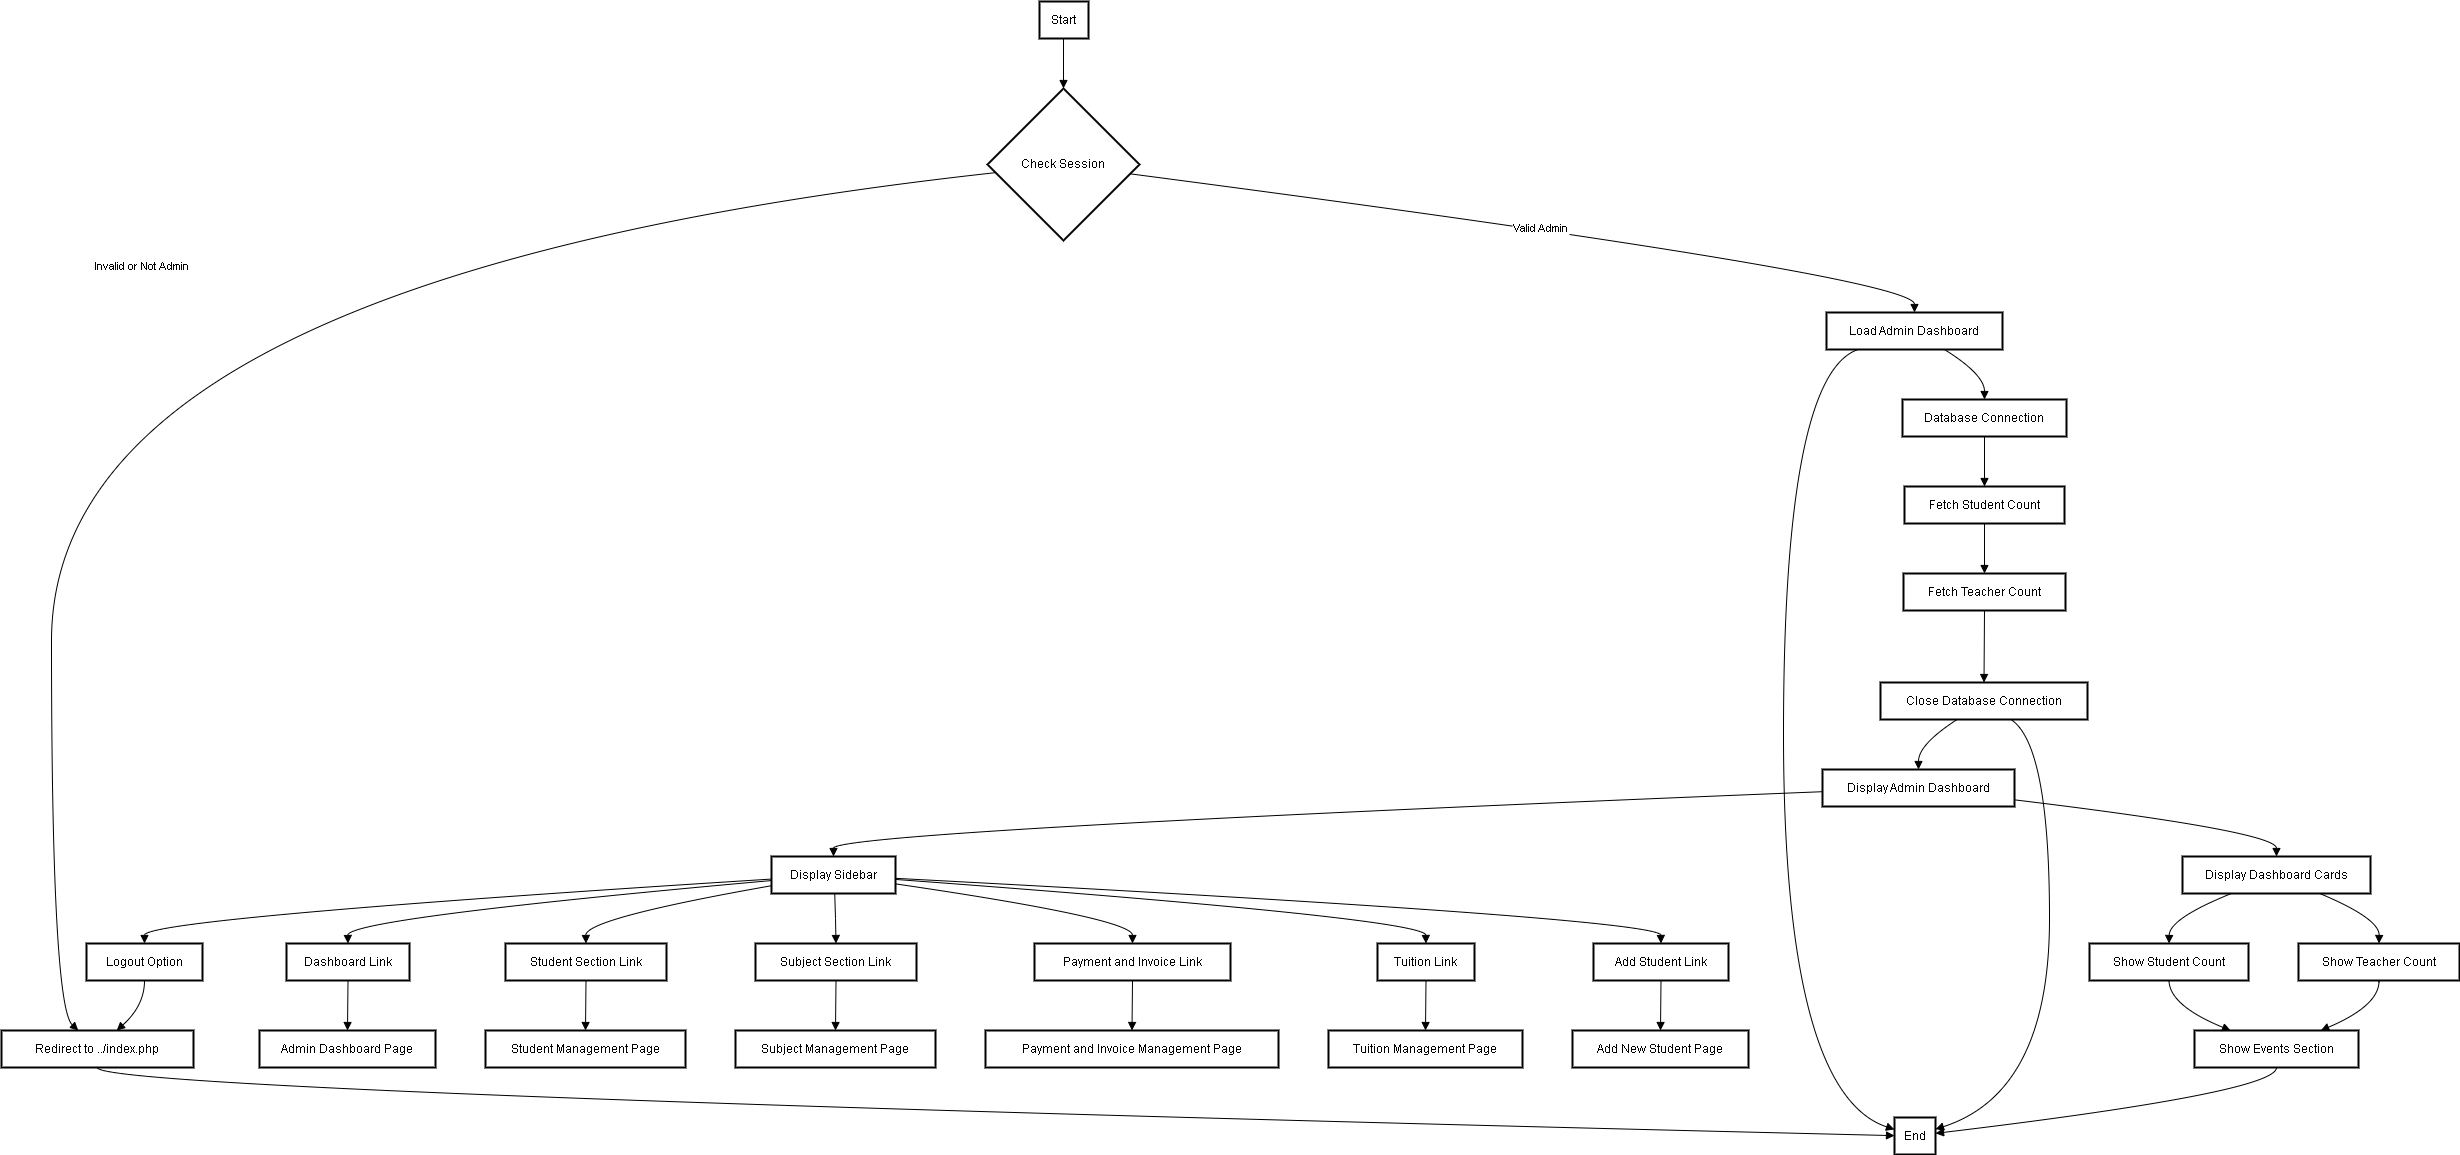

The diagram above was exported from draw.io. Its source (the exported page's mxGraphModel, read from the mxfile embedded in the PNG):
<mxGraphModel dx="1793" dy="940" grid="1" gridSize="10" guides="1" tooltips="1" connect="1" arrows="1" fold="1" page="1" pageScale="1" pageWidth="850" pageHeight="1100" math="0" shadow="0">
  <root>
    <mxCell id="0" />
    <mxCell id="1" parent="0" />
    <mxCell id="SDvVTXOk17hmjBQPM-Fh-87" value="Start" style="whiteSpace=wrap;strokeWidth=2;" vertex="1" parent="1">
      <mxGeometry x="1508" y="1090" width="49" height="37" as="geometry" />
    </mxCell>
    <mxCell id="SDvVTXOk17hmjBQPM-Fh-88" value="Check Session" style="rhombus;strokeWidth=2;whiteSpace=wrap;" vertex="1" parent="1">
      <mxGeometry x="1456" y="1177" width="152" height="152" as="geometry" />
    </mxCell>
    <mxCell id="SDvVTXOk17hmjBQPM-Fh-89" value="Redirect to ../index.php" style="whiteSpace=wrap;strokeWidth=2;" vertex="1" parent="1">
      <mxGeometry x="470" y="2119" width="192" height="37" as="geometry" />
    </mxCell>
    <mxCell id="SDvVTXOk17hmjBQPM-Fh-90" value="Load Admin Dashboard" style="whiteSpace=wrap;strokeWidth=2;" vertex="1" parent="1">
      <mxGeometry x="2295" y="1401" width="176" height="37" as="geometry" />
    </mxCell>
    <mxCell id="SDvVTXOk17hmjBQPM-Fh-91" value="Database Connection" style="whiteSpace=wrap;strokeWidth=2;" vertex="1" parent="1">
      <mxGeometry x="2371" y="1488" width="164" height="37" as="geometry" />
    </mxCell>
    <mxCell id="SDvVTXOk17hmjBQPM-Fh-92" value="Fetch Student Count" style="whiteSpace=wrap;strokeWidth=2;" vertex="1" parent="1">
      <mxGeometry x="2373" y="1575" width="160" height="37" as="geometry" />
    </mxCell>
    <mxCell id="SDvVTXOk17hmjBQPM-Fh-93" value="Fetch Teacher Count" style="whiteSpace=wrap;strokeWidth=2;" vertex="1" parent="1">
      <mxGeometry x="2372" y="1662" width="162" height="37" as="geometry" />
    </mxCell>
    <mxCell id="SDvVTXOk17hmjBQPM-Fh-94" value="Close Database Connection" style="whiteSpace=wrap;strokeWidth=2;" vertex="1" parent="1">
      <mxGeometry x="2349" y="1771" width="207" height="37" as="geometry" />
    </mxCell>
    <mxCell id="SDvVTXOk17hmjBQPM-Fh-95" value="Display Admin Dashboard" style="whiteSpace=wrap;strokeWidth=2;" vertex="1" parent="1">
      <mxGeometry x="2291" y="1858" width="192" height="37" as="geometry" />
    </mxCell>
    <mxCell id="SDvVTXOk17hmjBQPM-Fh-96" value="Display Sidebar" style="whiteSpace=wrap;strokeWidth=2;" vertex="1" parent="1">
      <mxGeometry x="1240" y="1945" width="124" height="37" as="geometry" />
    </mxCell>
    <mxCell id="SDvVTXOk17hmjBQPM-Fh-97" value="Dashboard Link" style="whiteSpace=wrap;strokeWidth=2;" vertex="1" parent="1">
      <mxGeometry x="755" y="2032" width="123" height="37" as="geometry" />
    </mxCell>
    <mxCell id="SDvVTXOk17hmjBQPM-Fh-98" value="Student Section Link" style="whiteSpace=wrap;strokeWidth=2;" vertex="1" parent="1">
      <mxGeometry x="974" y="2032" width="161" height="37" as="geometry" />
    </mxCell>
    <mxCell id="SDvVTXOk17hmjBQPM-Fh-99" value="Subject Section Link" style="whiteSpace=wrap;strokeWidth=2;" vertex="1" parent="1">
      <mxGeometry x="1224" y="2032" width="161" height="37" as="geometry" />
    </mxCell>
    <mxCell id="SDvVTXOk17hmjBQPM-Fh-100" value="Payment and Invoice Link" style="whiteSpace=wrap;strokeWidth=2;" vertex="1" parent="1">
      <mxGeometry x="1503" y="2032" width="196" height="37" as="geometry" />
    </mxCell>
    <mxCell id="SDvVTXOk17hmjBQPM-Fh-101" value="Tuition Link" style="whiteSpace=wrap;strokeWidth=2;" vertex="1" parent="1">
      <mxGeometry x="1846" y="2032" width="97" height="37" as="geometry" />
    </mxCell>
    <mxCell id="SDvVTXOk17hmjBQPM-Fh-102" value="Add Student Link" style="whiteSpace=wrap;strokeWidth=2;" vertex="1" parent="1">
      <mxGeometry x="2062" y="2032" width="135" height="37" as="geometry" />
    </mxCell>
    <mxCell id="SDvVTXOk17hmjBQPM-Fh-103" value="Admin Dashboard Page" style="whiteSpace=wrap;strokeWidth=2;" vertex="1" parent="1">
      <mxGeometry x="728" y="2119" width="176" height="37" as="geometry" />
    </mxCell>
    <mxCell id="SDvVTXOk17hmjBQPM-Fh-104" value="Student Management Page" style="whiteSpace=wrap;strokeWidth=2;" vertex="1" parent="1">
      <mxGeometry x="954" y="2119" width="200" height="37" as="geometry" />
    </mxCell>
    <mxCell id="SDvVTXOk17hmjBQPM-Fh-105" value="Subject Management Page" style="whiteSpace=wrap;strokeWidth=2;" vertex="1" parent="1">
      <mxGeometry x="1204" y="2119" width="200" height="37" as="geometry" />
    </mxCell>
    <mxCell id="SDvVTXOk17hmjBQPM-Fh-106" value="Payment and Invoice Management Page" style="whiteSpace=wrap;strokeWidth=2;" vertex="1" parent="1">
      <mxGeometry x="1454" y="2119" width="293" height="37" as="geometry" />
    </mxCell>
    <mxCell id="SDvVTXOk17hmjBQPM-Fh-107" value="Tuition Management Page" style="whiteSpace=wrap;strokeWidth=2;" vertex="1" parent="1">
      <mxGeometry x="1797" y="2119" width="194" height="37" as="geometry" />
    </mxCell>
    <mxCell id="SDvVTXOk17hmjBQPM-Fh-108" value="Add New Student Page" style="whiteSpace=wrap;strokeWidth=2;" vertex="1" parent="1">
      <mxGeometry x="2041" y="2119" width="176" height="37" as="geometry" />
    </mxCell>
    <mxCell id="SDvVTXOk17hmjBQPM-Fh-109" value="Display Dashboard Cards" style="whiteSpace=wrap;strokeWidth=2;" vertex="1" parent="1">
      <mxGeometry x="2651" y="1945" width="188" height="37" as="geometry" />
    </mxCell>
    <mxCell id="SDvVTXOk17hmjBQPM-Fh-110" value="Show Student Count" style="whiteSpace=wrap;strokeWidth=2;" vertex="1" parent="1">
      <mxGeometry x="2558" y="2032" width="159" height="37" as="geometry" />
    </mxCell>
    <mxCell id="SDvVTXOk17hmjBQPM-Fh-111" value="Show Teacher Count" style="whiteSpace=wrap;strokeWidth=2;" vertex="1" parent="1">
      <mxGeometry x="2767" y="2032" width="161" height="37" as="geometry" />
    </mxCell>
    <mxCell id="SDvVTXOk17hmjBQPM-Fh-112" value="Show Events Section" style="whiteSpace=wrap;strokeWidth=2;" vertex="1" parent="1">
      <mxGeometry x="2663" y="2119" width="164" height="37" as="geometry" />
    </mxCell>
    <mxCell id="SDvVTXOk17hmjBQPM-Fh-113" value="Logout Option" style="whiteSpace=wrap;strokeWidth=2;" vertex="1" parent="1">
      <mxGeometry x="555" y="2032" width="116" height="37" as="geometry" />
    </mxCell>
    <mxCell id="SDvVTXOk17hmjBQPM-Fh-114" value="End" style="whiteSpace=wrap;strokeWidth=2;" vertex="1" parent="1">
      <mxGeometry x="2363" y="2206" width="41" height="37" as="geometry" />
    </mxCell>
    <mxCell id="SDvVTXOk17hmjBQPM-Fh-115" value="" style="curved=1;startArrow=none;endArrow=block;exitX=0.49;exitY=1;entryX=0.5;entryY=0;rounded=0;" edge="1" parent="1" source="SDvVTXOk17hmjBQPM-Fh-87" target="SDvVTXOk17hmjBQPM-Fh-88">
      <mxGeometry relative="1" as="geometry">
        <Array as="points" />
      </mxGeometry>
    </mxCell>
    <mxCell id="SDvVTXOk17hmjBQPM-Fh-116" value="Invalid or Not Admin" style="curved=1;startArrow=none;endArrow=block;exitX=0;exitY=0.56;entryX=0.4;entryY=0;rounded=0;" edge="1" parent="1" source="SDvVTXOk17hmjBQPM-Fh-88" target="SDvVTXOk17hmjBQPM-Fh-89">
      <mxGeometry relative="1" as="geometry">
        <Array as="points">
          <mxPoint x="520" y="1365" />
          <mxPoint x="520" y="2094" />
        </Array>
      </mxGeometry>
    </mxCell>
    <mxCell id="SDvVTXOk17hmjBQPM-Fh-117" value="Valid Admin" style="curved=1;startArrow=none;endArrow=block;exitX=1;exitY=0.57;entryX=0.5;entryY=0;rounded=0;" edge="1" parent="1" source="SDvVTXOk17hmjBQPM-Fh-88" target="SDvVTXOk17hmjBQPM-Fh-90">
      <mxGeometry relative="1" as="geometry">
        <Array as="points">
          <mxPoint x="2383" y="1365" />
        </Array>
      </mxGeometry>
    </mxCell>
    <mxCell id="SDvVTXOk17hmjBQPM-Fh-118" value="" style="curved=1;startArrow=none;endArrow=block;exitX=0.67;exitY=1;entryX=0.5;entryY=0;rounded=0;" edge="1" parent="1" source="SDvVTXOk17hmjBQPM-Fh-90" target="SDvVTXOk17hmjBQPM-Fh-91">
      <mxGeometry relative="1" as="geometry">
        <Array as="points">
          <mxPoint x="2453" y="1463" />
        </Array>
      </mxGeometry>
    </mxCell>
    <mxCell id="SDvVTXOk17hmjBQPM-Fh-119" value="" style="curved=1;startArrow=none;endArrow=block;exitX=0.5;exitY=1;entryX=0.5;entryY=0;rounded=0;" edge="1" parent="1" source="SDvVTXOk17hmjBQPM-Fh-91" target="SDvVTXOk17hmjBQPM-Fh-92">
      <mxGeometry relative="1" as="geometry">
        <Array as="points" />
      </mxGeometry>
    </mxCell>
    <mxCell id="SDvVTXOk17hmjBQPM-Fh-120" value="" style="curved=1;startArrow=none;endArrow=block;exitX=0.5;exitY=1;entryX=0.5;entryY=0;rounded=0;" edge="1" parent="1" source="SDvVTXOk17hmjBQPM-Fh-92" target="SDvVTXOk17hmjBQPM-Fh-93">
      <mxGeometry relative="1" as="geometry">
        <Array as="points" />
      </mxGeometry>
    </mxCell>
    <mxCell id="SDvVTXOk17hmjBQPM-Fh-121" value="" style="curved=1;startArrow=none;endArrow=block;exitX=0.5;exitY=1;entryX=0.5;entryY=0;rounded=0;" edge="1" parent="1" source="SDvVTXOk17hmjBQPM-Fh-93" target="SDvVTXOk17hmjBQPM-Fh-94">
      <mxGeometry relative="1" as="geometry">
        <Array as="points" />
      </mxGeometry>
    </mxCell>
    <mxCell id="SDvVTXOk17hmjBQPM-Fh-122" value="" style="curved=1;startArrow=none;endArrow=block;exitX=0.37;exitY=1;entryX=0.5;entryY=0;rounded=0;" edge="1" parent="1" source="SDvVTXOk17hmjBQPM-Fh-94" target="SDvVTXOk17hmjBQPM-Fh-95">
      <mxGeometry relative="1" as="geometry">
        <Array as="points">
          <mxPoint x="2387" y="1833" />
        </Array>
      </mxGeometry>
    </mxCell>
    <mxCell id="SDvVTXOk17hmjBQPM-Fh-123" value="" style="curved=1;startArrow=none;endArrow=block;exitX=0;exitY=0.6;entryX=0.5;entryY=0;rounded=0;" edge="1" parent="1" source="SDvVTXOk17hmjBQPM-Fh-95" target="SDvVTXOk17hmjBQPM-Fh-96">
      <mxGeometry relative="1" as="geometry">
        <Array as="points">
          <mxPoint x="1302" y="1920" />
        </Array>
      </mxGeometry>
    </mxCell>
    <mxCell id="SDvVTXOk17hmjBQPM-Fh-124" value="" style="curved=1;startArrow=none;endArrow=block;exitX=0;exitY=0.65;entryX=0.5;entryY=0;rounded=0;" edge="1" parent="1" source="SDvVTXOk17hmjBQPM-Fh-96" target="SDvVTXOk17hmjBQPM-Fh-97">
      <mxGeometry relative="1" as="geometry">
        <Array as="points">
          <mxPoint x="816" y="2007" />
        </Array>
      </mxGeometry>
    </mxCell>
    <mxCell id="SDvVTXOk17hmjBQPM-Fh-125" value="" style="curved=1;startArrow=none;endArrow=block;exitX=0;exitY=0.79;entryX=0.5;entryY=0;rounded=0;" edge="1" parent="1" source="SDvVTXOk17hmjBQPM-Fh-96" target="SDvVTXOk17hmjBQPM-Fh-98">
      <mxGeometry relative="1" as="geometry">
        <Array as="points">
          <mxPoint x="1054" y="2007" />
        </Array>
      </mxGeometry>
    </mxCell>
    <mxCell id="SDvVTXOk17hmjBQPM-Fh-126" value="" style="curved=1;startArrow=none;endArrow=block;exitX=0.51;exitY=1;entryX=0.5;entryY=0;rounded=0;" edge="1" parent="1" source="SDvVTXOk17hmjBQPM-Fh-96" target="SDvVTXOk17hmjBQPM-Fh-99">
      <mxGeometry relative="1" as="geometry">
        <Array as="points">
          <mxPoint x="1304" y="2007" />
        </Array>
      </mxGeometry>
    </mxCell>
    <mxCell id="SDvVTXOk17hmjBQPM-Fh-127" value="" style="curved=1;startArrow=none;endArrow=block;exitX=1;exitY=0.74;entryX=0.5;entryY=0;rounded=0;" edge="1" parent="1" source="SDvVTXOk17hmjBQPM-Fh-96" target="SDvVTXOk17hmjBQPM-Fh-100">
      <mxGeometry relative="1" as="geometry">
        <Array as="points">
          <mxPoint x="1601" y="2007" />
        </Array>
      </mxGeometry>
    </mxCell>
    <mxCell id="SDvVTXOk17hmjBQPM-Fh-128" value="" style="curved=1;startArrow=none;endArrow=block;exitX=1;exitY=0.62;entryX=0.5;entryY=0;rounded=0;" edge="1" parent="1" source="SDvVTXOk17hmjBQPM-Fh-96" target="SDvVTXOk17hmjBQPM-Fh-101">
      <mxGeometry relative="1" as="geometry">
        <Array as="points">
          <mxPoint x="1894" y="2007" />
        </Array>
      </mxGeometry>
    </mxCell>
    <mxCell id="SDvVTXOk17hmjBQPM-Fh-129" value="" style="curved=1;startArrow=none;endArrow=block;exitX=1;exitY=0.59;entryX=0.5;entryY=0;rounded=0;" edge="1" parent="1" source="SDvVTXOk17hmjBQPM-Fh-96" target="SDvVTXOk17hmjBQPM-Fh-102">
      <mxGeometry relative="1" as="geometry">
        <Array as="points">
          <mxPoint x="2129" y="2007" />
        </Array>
      </mxGeometry>
    </mxCell>
    <mxCell id="SDvVTXOk17hmjBQPM-Fh-130" value="" style="curved=1;startArrow=none;endArrow=block;exitX=0.5;exitY=1;entryX=0.5;entryY=0;rounded=0;" edge="1" parent="1" source="SDvVTXOk17hmjBQPM-Fh-97" target="SDvVTXOk17hmjBQPM-Fh-103">
      <mxGeometry relative="1" as="geometry">
        <Array as="points" />
      </mxGeometry>
    </mxCell>
    <mxCell id="SDvVTXOk17hmjBQPM-Fh-131" value="" style="curved=1;startArrow=none;endArrow=block;exitX=0.5;exitY=1;entryX=0.5;entryY=0;rounded=0;" edge="1" parent="1" source="SDvVTXOk17hmjBQPM-Fh-98" target="SDvVTXOk17hmjBQPM-Fh-104">
      <mxGeometry relative="1" as="geometry">
        <Array as="points" />
      </mxGeometry>
    </mxCell>
    <mxCell id="SDvVTXOk17hmjBQPM-Fh-132" value="" style="curved=1;startArrow=none;endArrow=block;exitX=0.5;exitY=1;entryX=0.5;entryY=0;rounded=0;" edge="1" parent="1" source="SDvVTXOk17hmjBQPM-Fh-99" target="SDvVTXOk17hmjBQPM-Fh-105">
      <mxGeometry relative="1" as="geometry">
        <Array as="points" />
      </mxGeometry>
    </mxCell>
    <mxCell id="SDvVTXOk17hmjBQPM-Fh-133" value="" style="curved=1;startArrow=none;endArrow=block;exitX=0.5;exitY=1;entryX=0.5;entryY=0;rounded=0;" edge="1" parent="1" source="SDvVTXOk17hmjBQPM-Fh-100" target="SDvVTXOk17hmjBQPM-Fh-106">
      <mxGeometry relative="1" as="geometry">
        <Array as="points" />
      </mxGeometry>
    </mxCell>
    <mxCell id="SDvVTXOk17hmjBQPM-Fh-134" value="" style="curved=1;startArrow=none;endArrow=block;exitX=0.5;exitY=1;entryX=0.5;entryY=0;rounded=0;" edge="1" parent="1" source="SDvVTXOk17hmjBQPM-Fh-101" target="SDvVTXOk17hmjBQPM-Fh-107">
      <mxGeometry relative="1" as="geometry">
        <Array as="points" />
      </mxGeometry>
    </mxCell>
    <mxCell id="SDvVTXOk17hmjBQPM-Fh-135" value="" style="curved=1;startArrow=none;endArrow=block;exitX=0.5;exitY=1;entryX=0.5;entryY=0;rounded=0;" edge="1" parent="1" source="SDvVTXOk17hmjBQPM-Fh-102" target="SDvVTXOk17hmjBQPM-Fh-108">
      <mxGeometry relative="1" as="geometry">
        <Array as="points" />
      </mxGeometry>
    </mxCell>
    <mxCell id="SDvVTXOk17hmjBQPM-Fh-136" value="" style="curved=1;startArrow=none;endArrow=block;exitX=1;exitY=0.82;entryX=0.5;entryY=0;rounded=0;" edge="1" parent="1" source="SDvVTXOk17hmjBQPM-Fh-95" target="SDvVTXOk17hmjBQPM-Fh-109">
      <mxGeometry relative="1" as="geometry">
        <Array as="points">
          <mxPoint x="2745" y="1920" />
        </Array>
      </mxGeometry>
    </mxCell>
    <mxCell id="SDvVTXOk17hmjBQPM-Fh-137" value="" style="curved=1;startArrow=none;endArrow=block;exitX=0.26;exitY=1;entryX=0.5;entryY=0;rounded=0;" edge="1" parent="1" source="SDvVTXOk17hmjBQPM-Fh-109" target="SDvVTXOk17hmjBQPM-Fh-110">
      <mxGeometry relative="1" as="geometry">
        <Array as="points">
          <mxPoint x="2638" y="2007" />
        </Array>
      </mxGeometry>
    </mxCell>
    <mxCell id="SDvVTXOk17hmjBQPM-Fh-138" value="" style="curved=1;startArrow=none;endArrow=block;exitX=0.73;exitY=1;entryX=0.5;entryY=0;rounded=0;" edge="1" parent="1" source="SDvVTXOk17hmjBQPM-Fh-109" target="SDvVTXOk17hmjBQPM-Fh-111">
      <mxGeometry relative="1" as="geometry">
        <Array as="points">
          <mxPoint x="2848" y="2007" />
        </Array>
      </mxGeometry>
    </mxCell>
    <mxCell id="SDvVTXOk17hmjBQPM-Fh-139" value="" style="curved=1;startArrow=none;endArrow=block;exitX=0.5;exitY=1;entryX=0.22;entryY=0;rounded=0;" edge="1" parent="1" source="SDvVTXOk17hmjBQPM-Fh-110" target="SDvVTXOk17hmjBQPM-Fh-112">
      <mxGeometry relative="1" as="geometry">
        <Array as="points">
          <mxPoint x="2638" y="2094" />
        </Array>
      </mxGeometry>
    </mxCell>
    <mxCell id="SDvVTXOk17hmjBQPM-Fh-140" value="" style="curved=1;startArrow=none;endArrow=block;exitX=0.5;exitY=1;entryX=0.77;entryY=0;rounded=0;" edge="1" parent="1" source="SDvVTXOk17hmjBQPM-Fh-111" target="SDvVTXOk17hmjBQPM-Fh-112">
      <mxGeometry relative="1" as="geometry">
        <Array as="points">
          <mxPoint x="2848" y="2094" />
        </Array>
      </mxGeometry>
    </mxCell>
    <mxCell id="SDvVTXOk17hmjBQPM-Fh-141" value="" style="curved=1;startArrow=none;endArrow=block;exitX=0;exitY=0.61;entryX=0.5;entryY=0;rounded=0;" edge="1" parent="1" source="SDvVTXOk17hmjBQPM-Fh-96" target="SDvVTXOk17hmjBQPM-Fh-113">
      <mxGeometry relative="1" as="geometry">
        <Array as="points">
          <mxPoint x="613" y="2007" />
        </Array>
      </mxGeometry>
    </mxCell>
    <mxCell id="SDvVTXOk17hmjBQPM-Fh-142" value="" style="curved=1;startArrow=none;endArrow=block;exitX=0.5;exitY=1;entryX=0.6;entryY=0;rounded=0;" edge="1" parent="1" source="SDvVTXOk17hmjBQPM-Fh-113" target="SDvVTXOk17hmjBQPM-Fh-89">
      <mxGeometry relative="1" as="geometry">
        <Array as="points">
          <mxPoint x="613" y="2094" />
        </Array>
      </mxGeometry>
    </mxCell>
    <mxCell id="SDvVTXOk17hmjBQPM-Fh-143" value="" style="curved=1;startArrow=none;endArrow=block;exitX=0.5;exitY=1;entryX=-0.01;entryY=0.49;rounded=0;" edge="1" parent="1" source="SDvVTXOk17hmjBQPM-Fh-89" target="SDvVTXOk17hmjBQPM-Fh-114">
      <mxGeometry relative="1" as="geometry">
        <Array as="points">
          <mxPoint x="566" y="2181" />
        </Array>
      </mxGeometry>
    </mxCell>
    <mxCell id="SDvVTXOk17hmjBQPM-Fh-144" value="" style="curved=1;startArrow=none;endArrow=block;exitX=0.18;exitY=1;entryX=-0.01;entryY=0.32;rounded=0;" edge="1" parent="1" source="SDvVTXOk17hmjBQPM-Fh-90" target="SDvVTXOk17hmjBQPM-Fh-114">
      <mxGeometry relative="1" as="geometry">
        <Array as="points">
          <mxPoint x="2252" y="1463" />
          <mxPoint x="2252" y="2181" />
        </Array>
      </mxGeometry>
    </mxCell>
    <mxCell id="SDvVTXOk17hmjBQPM-Fh-145" value="" style="curved=1;startArrow=none;endArrow=block;exitX=0.63;exitY=1;entryX=0.99;entryY=0.32;rounded=0;" edge="1" parent="1" source="SDvVTXOk17hmjBQPM-Fh-94" target="SDvVTXOk17hmjBQPM-Fh-114">
      <mxGeometry relative="1" as="geometry">
        <Array as="points">
          <mxPoint x="2518" y="1833" />
          <mxPoint x="2518" y="2181" />
        </Array>
      </mxGeometry>
    </mxCell>
    <mxCell id="SDvVTXOk17hmjBQPM-Fh-146" value="" style="curved=1;startArrow=none;endArrow=block;exitX=0.5;exitY=1;entryX=0.99;entryY=0.43;rounded=0;" edge="1" parent="1" source="SDvVTXOk17hmjBQPM-Fh-112" target="SDvVTXOk17hmjBQPM-Fh-114">
      <mxGeometry relative="1" as="geometry">
        <Array as="points">
          <mxPoint x="2745" y="2181" />
        </Array>
      </mxGeometry>
    </mxCell>
  </root>
</mxGraphModel>